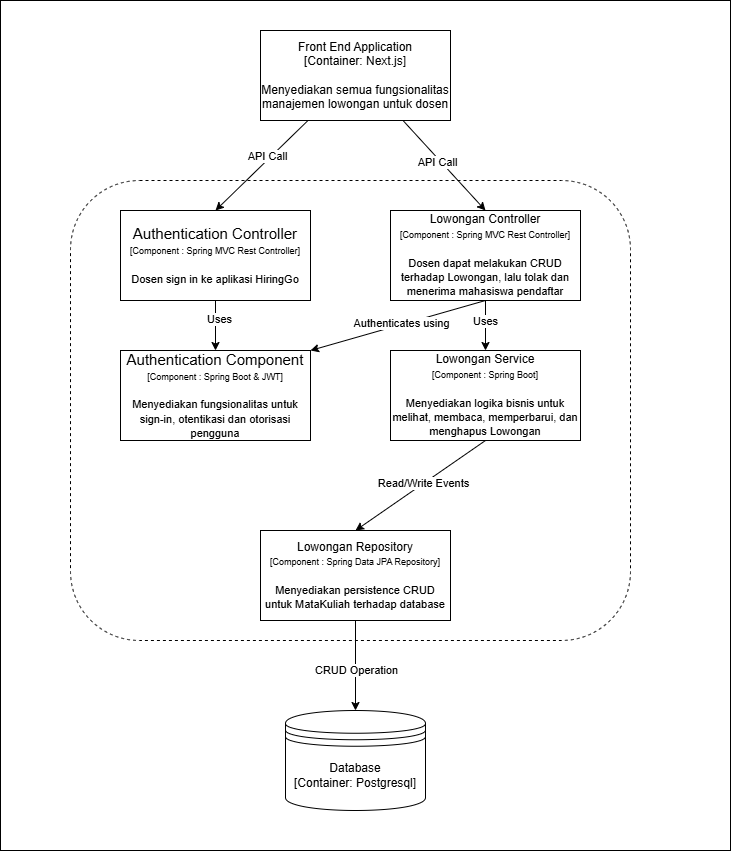

The diagram above was exported from draw.io. Its source (the exported page's mxGraphModel, read from the mxfile embedded in the PNG):
<mxGraphModel dx="1470" dy="832" grid="1" gridSize="10" guides="1" tooltips="1" connect="1" arrows="1" fold="1" page="1" pageScale="1" pageWidth="850" pageHeight="1100" math="0" shadow="0">
  <root>
    <mxCell id="0" />
    <mxCell id="1" parent="0" />
    <mxCell id="JJZibMSFEFfA4ci3QcDg-1" value="" style="rounded=0;whiteSpace=wrap;html=1;" vertex="1" parent="1">
      <mxGeometry x="10" y="50" width="730" height="850" as="geometry" />
    </mxCell>
    <mxCell id="rGe5TlNMv4Jz5USfkNVA-1" value="Front End Application&lt;div&gt;[Container: Next.js]&lt;br&gt;&lt;br&gt;Menyediakan semua fungsionalitas manajemen lowongan untuk dosen&lt;/div&gt;" style="rounded=0;whiteSpace=wrap;html=1;" vertex="1" parent="1">
      <mxGeometry x="270" y="80" width="190" height="90" as="geometry" />
    </mxCell>
    <mxCell id="rGe5TlNMv4Jz5USfkNVA-2" value="Lowongan Service&lt;br&gt;&lt;div&gt;&lt;font style=&quot;font-size: 9px;&quot;&gt;[Component : Spring Boot&lt;span style=&quot;color: light-dark(rgb(0, 0, 0), rgb(255, 255, 255)); background-color: transparent;&quot;&gt;]&lt;/span&gt;&lt;/font&gt;&lt;/div&gt;&lt;div&gt;&lt;span style=&quot;color: light-dark(rgb(0, 0, 0), rgb(255, 255, 255)); background-color: transparent; font-size: 11px;&quot;&gt;&lt;br&gt;&lt;/span&gt;&lt;/div&gt;&lt;div&gt;&lt;span style=&quot;font-size: 11px;&quot;&gt;Menyediakan logika bisnis untuk melihat, membaca, memperbarui, dan menghapus Lowongan&lt;/span&gt;&lt;/div&gt;" style="rounded=0;whiteSpace=wrap;html=1;" vertex="1" parent="1">
      <mxGeometry x="400" y="400" width="190" height="90" as="geometry" />
    </mxCell>
    <mxCell id="17KaoFVtfvKLAPKtwJmS-1" style="edgeStyle=orthogonalEdgeStyle;rounded=0;orthogonalLoop=1;jettySize=auto;html=1;" edge="1" parent="1" source="rGe5TlNMv4Jz5USfkNVA-3" target="10-kCfUU-uEX_xiJQmZe-1">
      <mxGeometry relative="1" as="geometry" />
    </mxCell>
    <mxCell id="17KaoFVtfvKLAPKtwJmS-2" value="CRUD Operation" style="edgeLabel;html=1;align=center;verticalAlign=middle;resizable=0;points=[];" vertex="1" connectable="0" parent="17KaoFVtfvKLAPKtwJmS-1">
      <mxGeometry x="-0.2267" y="1" relative="1" as="geometry">
        <mxPoint x="-1" y="15" as="offset" />
      </mxGeometry>
    </mxCell>
    <mxCell id="rGe5TlNMv4Jz5USfkNVA-3" value="Lowongan Repository&lt;div&gt;&lt;div&gt;&lt;font style=&quot;font-size: 9px;&quot;&gt;[Component : Spring Data JPA Repository&lt;span style=&quot;color: light-dark(rgb(0, 0, 0), rgb(255, 255, 255)); background-color: transparent;&quot;&gt;]&lt;/span&gt;&lt;/font&gt;&lt;/div&gt;&lt;div&gt;&lt;span style=&quot;color: light-dark(rgb(0, 0, 0), rgb(255, 255, 255)); background-color: transparent; font-size: 11px;&quot;&gt;&lt;br&gt;&lt;/span&gt;&lt;/div&gt;&lt;div&gt;&lt;span style=&quot;font-size: 11px;&quot;&gt;Menyediakan persistence CRUD untuk MataKuliah terhadap database&lt;/span&gt;&lt;/div&gt;&lt;/div&gt;" style="rounded=0;whiteSpace=wrap;html=1;" vertex="1" parent="1">
      <mxGeometry x="270" y="580" width="190" height="90" as="geometry" />
    </mxCell>
    <mxCell id="rGe5TlNMv4Jz5USfkNVA-5" value="&lt;font style=&quot;font-size: 15px;&quot;&gt;Authentication Component&lt;/font&gt;&lt;div&gt;&lt;font style=&quot;font-size: 9px;&quot;&gt;[Component : Spring Boot &amp;amp; JWT&lt;span style=&quot;color: light-dark(rgb(0, 0, 0), rgb(255, 255, 255)); background-color: transparent;&quot;&gt;]&lt;/span&gt;&lt;/font&gt;&lt;/div&gt;&lt;div&gt;&lt;span style=&quot;color: light-dark(rgb(0, 0, 0), rgb(255, 255, 255)); background-color: transparent; font-size: 11px;&quot;&gt;&lt;br&gt;&lt;/span&gt;&lt;/div&gt;&lt;div&gt;&lt;span style=&quot;font-size: 11px;&quot;&gt;Menyediakan fungsionalitas untuk sign-in, otentikasi dan otorisasi pengguna&lt;/span&gt;&lt;/div&gt;" style="rounded=0;whiteSpace=wrap;html=1;" vertex="1" parent="1">
      <mxGeometry x="130" y="400" width="190" height="90" as="geometry" />
    </mxCell>
    <mxCell id="rGe5TlNMv4Jz5USfkNVA-6" value="&lt;font style=&quot;font-size: 15px;&quot;&gt;Authentication Controller&lt;/font&gt;&lt;div&gt;&lt;font style=&quot;font-size: 9px;&quot;&gt;[Component : Spring MVC Rest Controller&lt;span style=&quot;color: light-dark(rgb(0, 0, 0), rgb(255, 255, 255)); background-color: transparent;&quot;&gt;]&lt;/span&gt;&lt;/font&gt;&lt;/div&gt;&lt;div&gt;&lt;span style=&quot;color: light-dark(rgb(0, 0, 0), rgb(255, 255, 255)); background-color: transparent; font-size: 11px;&quot;&gt;&lt;br&gt;&lt;/span&gt;&lt;/div&gt;&lt;div&gt;&lt;span style=&quot;font-size: 11px;&quot;&gt;Dosen sign in ke aplikasi HiringGo&lt;/span&gt;&lt;/div&gt;" style="rounded=0;whiteSpace=wrap;html=1;" vertex="1" parent="1">
      <mxGeometry x="130" y="260" width="190" height="90" as="geometry" />
    </mxCell>
    <mxCell id="0qElBAg78M2H4MxB69lN-1" value="Lowongan Controller&lt;div&gt;&lt;div&gt;&lt;font style=&quot;font-size: 9px;&quot;&gt;[Component : Spring MVC Rest Controller&lt;span style=&quot;color: light-dark(rgb(0, 0, 0), rgb(255, 255, 255)); background-color: transparent;&quot;&gt;]&lt;/span&gt;&lt;/font&gt;&lt;/div&gt;&lt;div&gt;&lt;span style=&quot;color: light-dark(rgb(0, 0, 0), rgb(255, 255, 255)); background-color: transparent; font-size: 11px;&quot;&gt;&lt;br&gt;&lt;/span&gt;&lt;/div&gt;&lt;div&gt;&lt;span style=&quot;font-size: 11px;&quot;&gt;Dosen dapat melakukan CRUD terhadap Lowongan, lalu tolak dan menerima mahasiswa pendaftar&lt;/span&gt;&lt;/div&gt;&lt;/div&gt;" style="rounded=0;whiteSpace=wrap;html=1;" vertex="1" parent="1">
      <mxGeometry x="400" y="260" width="190" height="90" as="geometry" />
    </mxCell>
    <mxCell id="dm7bhtOApmtYLQD8EpNN-1" style="rounded=0;orthogonalLoop=1;jettySize=auto;html=1;entryX=0.5;entryY=0;entryDx=0;entryDy=0;exitX=0.25;exitY=1;exitDx=0;exitDy=0;" edge="1" parent="1" target="rGe5TlNMv4Jz5USfkNVA-6" source="rGe5TlNMv4Jz5USfkNVA-1">
      <mxGeometry relative="1" as="geometry">
        <mxPoint x="-189" y="410" as="sourcePoint" />
      </mxGeometry>
    </mxCell>
    <mxCell id="dm7bhtOApmtYLQD8EpNN-2" value="API Call" style="edgeLabel;html=1;align=center;verticalAlign=middle;resizable=0;points=[];fontFamily=Helvetica;fontSize=11;fontColor=default;labelBackgroundColor=default;" connectable="0" vertex="1" parent="dm7bhtOApmtYLQD8EpNN-1">
      <mxGeometry x="-0.0256" y="-1" relative="1" as="geometry">
        <mxPoint x="4" y="-8" as="offset" />
      </mxGeometry>
    </mxCell>
    <mxCell id="dm7bhtOApmtYLQD8EpNN-3" style="edgeStyle=none;shape=connector;rounded=0;orthogonalLoop=1;jettySize=auto;html=1;entryX=0.5;entryY=0;entryDx=0;entryDy=0;strokeColor=default;align=center;verticalAlign=middle;fontFamily=Helvetica;fontSize=11;fontColor=default;labelBackgroundColor=default;endArrow=classic;exitX=0.75;exitY=1;exitDx=0;exitDy=0;" edge="1" parent="1" target="0qElBAg78M2H4MxB69lN-1" source="rGe5TlNMv4Jz5USfkNVA-1">
      <mxGeometry relative="1" as="geometry">
        <mxPoint x="-46" y="410" as="sourcePoint" />
      </mxGeometry>
    </mxCell>
    <mxCell id="dm7bhtOApmtYLQD8EpNN-4" value="API Call" style="edgeLabel;html=1;align=center;verticalAlign=middle;resizable=0;points=[];fontFamily=Helvetica;fontSize=11;fontColor=default;labelBackgroundColor=default;" connectable="0" vertex="1" parent="dm7bhtOApmtYLQD8EpNN-3">
      <mxGeometry x="-0.1968" relative="1" as="geometry">
        <mxPoint y="4" as="offset" />
      </mxGeometry>
    </mxCell>
    <mxCell id="dm7bhtOApmtYLQD8EpNN-5" style="edgeStyle=none;shape=connector;rounded=0;orthogonalLoop=1;jettySize=auto;html=1;entryX=0.5;entryY=0;entryDx=0;entryDy=0;strokeColor=default;align=center;verticalAlign=middle;fontFamily=Helvetica;fontSize=11;fontColor=default;labelBackgroundColor=default;endArrow=classic;exitX=0.5;exitY=1;exitDx=0;exitDy=0;" edge="1" parent="1" source="rGe5TlNMv4Jz5USfkNVA-6" target="rGe5TlNMv4Jz5USfkNVA-5">
      <mxGeometry relative="1" as="geometry" />
    </mxCell>
    <mxCell id="dm7bhtOApmtYLQD8EpNN-6" value="Uses" style="edgeLabel;html=1;align=center;verticalAlign=middle;resizable=0;points=[];fontFamily=Helvetica;fontSize=11;fontColor=default;labelBackgroundColor=default;" connectable="0" vertex="1" parent="dm7bhtOApmtYLQD8EpNN-5">
      <mxGeometry x="-0.2622" y="3" relative="1" as="geometry">
        <mxPoint as="offset" />
      </mxGeometry>
    </mxCell>
    <mxCell id="dm7bhtOApmtYLQD8EpNN-9" style="edgeStyle=none;shape=connector;rounded=0;orthogonalLoop=1;jettySize=auto;html=1;strokeColor=default;align=center;verticalAlign=middle;fontFamily=Helvetica;fontSize=11;fontColor=default;labelBackgroundColor=default;endArrow=classic;entryX=1;entryY=0;entryDx=0;entryDy=0;exitX=0.5;exitY=1;exitDx=0;exitDy=0;" edge="1" parent="1" source="0qElBAg78M2H4MxB69lN-1" target="rGe5TlNMv4Jz5USfkNVA-5">
      <mxGeometry relative="1" as="geometry" />
    </mxCell>
    <mxCell id="dm7bhtOApmtYLQD8EpNN-10" value="Authenticates using" style="edgeLabel;html=1;align=center;verticalAlign=middle;resizable=0;points=[];fontFamily=Helvetica;fontSize=11;fontColor=default;labelBackgroundColor=default;" connectable="0" vertex="1" parent="dm7bhtOApmtYLQD8EpNN-9">
      <mxGeometry x="-0.032" y="-1" relative="1" as="geometry">
        <mxPoint y="-1" as="offset" />
      </mxGeometry>
    </mxCell>
    <mxCell id="dm7bhtOApmtYLQD8EpNN-11" style="edgeStyle=none;shape=connector;rounded=0;orthogonalLoop=1;jettySize=auto;html=1;entryX=0.5;entryY=0;entryDx=0;entryDy=0;strokeColor=default;align=center;verticalAlign=middle;fontFamily=Helvetica;fontSize=11;fontColor=default;labelBackgroundColor=default;endArrow=classic;" edge="1" parent="1" source="0qElBAg78M2H4MxB69lN-1" target="rGe5TlNMv4Jz5USfkNVA-2">
      <mxGeometry relative="1" as="geometry" />
    </mxCell>
    <mxCell id="dm7bhtOApmtYLQD8EpNN-12" value="Uses" style="edgeLabel;html=1;align=center;verticalAlign=middle;resizable=0;points=[];fontFamily=Helvetica;fontSize=11;fontColor=default;labelBackgroundColor=default;" connectable="0" vertex="1" parent="dm7bhtOApmtYLQD8EpNN-11">
      <mxGeometry x="-0.1956" y="-1" relative="1" as="geometry">
        <mxPoint as="offset" />
      </mxGeometry>
    </mxCell>
    <mxCell id="dm7bhtOApmtYLQD8EpNN-14" style="edgeStyle=none;shape=connector;rounded=0;orthogonalLoop=1;jettySize=auto;html=1;entryX=0.5;entryY=0;entryDx=0;entryDy=0;strokeColor=default;align=center;verticalAlign=middle;fontFamily=Helvetica;fontSize=11;fontColor=default;labelBackgroundColor=default;endArrow=classic;exitX=0.5;exitY=1;exitDx=0;exitDy=0;" edge="1" parent="1" source="rGe5TlNMv4Jz5USfkNVA-2" target="rGe5TlNMv4Jz5USfkNVA-3">
      <mxGeometry relative="1" as="geometry" />
    </mxCell>
    <mxCell id="dm7bhtOApmtYLQD8EpNN-15" value="Read/Write Events" style="edgeLabel;html=1;align=center;verticalAlign=middle;resizable=0;points=[];fontFamily=Helvetica;fontSize=11;fontColor=default;labelBackgroundColor=default;" connectable="0" vertex="1" parent="dm7bhtOApmtYLQD8EpNN-14">
      <mxGeometry x="-0.0296" y="-1" relative="1" as="geometry">
        <mxPoint as="offset" />
      </mxGeometry>
    </mxCell>
    <mxCell id="10-kCfUU-uEX_xiJQmZe-1" value="&lt;div&gt;Database&lt;/div&gt;&lt;div&gt;[Container: Postgresql]&lt;/div&gt;" style="shape=datastore;whiteSpace=wrap;html=1;" vertex="1" parent="1">
      <mxGeometry x="295" y="760" width="140" height="100" as="geometry" />
    </mxCell>
    <mxCell id="URZVQXjJG8s3Tte8AN19-1" value="" style="rounded=1;whiteSpace=wrap;html=1;fillColor=none;dashed=1;" vertex="1" parent="1">
      <mxGeometry x="80" y="230" width="560" height="460" as="geometry" />
    </mxCell>
  </root>
</mxGraphModel>